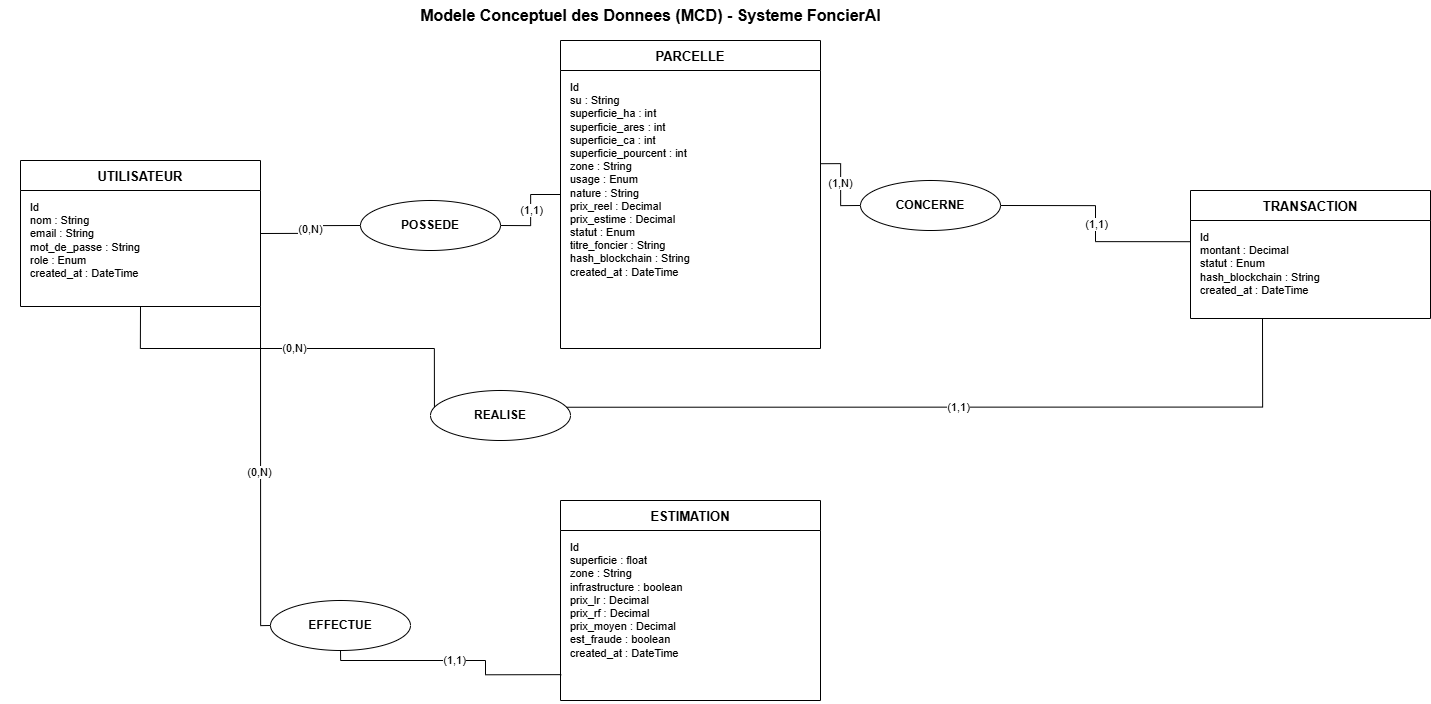

The diagram above was exported from draw.io. Its source (the exported page's mxGraphModel, read from the mxfile embedded in the PNG):
<mxGraphModel dx="2171" dy="1454" grid="1" gridSize="10" guides="1" tooltips="1" connect="1" arrows="1" fold="1" page="1" pageScale="1" pageWidth="850" pageHeight="1100" math="0" shadow="0">
  <root>
    <mxCell id="0" />
    <mxCell id="1" parent="0" />
    <mxCell id="titre" parent="1" style="text;align=center;verticalAlign=middle;fontStyle=1;fontSize=16;html=1;" value="Modele Conceptuel des Donnees (MCD) - Systeme FoncierAI" vertex="1">
      <mxGeometry height="30" width="1300" x="20" as="geometry" />
    </mxCell>
    <mxCell id="ent_user" parent="1" style="swimlane;fontStyle=1;align=center;verticalAlign=middle;childLayout=stackLayout;horizontal=1;startSize=30;horizontalStack=0;resizeParent=0;fillColor=#ffffff;strokeColor=#000000;fontSize=13;" value="UTILISATEUR" vertex="1">
      <mxGeometry height="146" width="240" x="40" y="160" as="geometry" />
    </mxCell>
    <mxCell id="ent_user_attrs" parent="ent_user" style="text;align=left;verticalAlign=top;spacingLeft=8;spacingTop=4;overflow=hidden;fontSize=11;whiteSpace=wrap;html=1;" value="Id&#10;nom : String&#10;email : String&#10;mot_de_passe : String&#10;role : Enum&#10;created_at : DateTime" vertex="1">
      <mxGeometry height="116" width="240" y="30" as="geometry" />
    </mxCell>
    <mxCell id="ent_parc" parent="1" style="swimlane;fontStyle=1;align=center;verticalAlign=middle;childLayout=stackLayout;horizontal=1;startSize=30;horizontalStack=0;resizeParent=0;fillColor=#ffffff;strokeColor=#000000;fontSize=13;" value="PARCELLE" vertex="1">
      <mxGeometry height="308" width="260" x="580" y="40" as="geometry" />
    </mxCell>
    <mxCell id="ent_parc_attrs" parent="ent_parc" style="text;align=left;verticalAlign=top;spacingLeft=8;spacingTop=4;overflow=hidden;fontSize=11;whiteSpace=wrap;html=1;" value="Id&#10;su : String&#10;superficie_ha : int&#10;superficie_ares : int&#10;superficie_ca : int&#10;superficie_pourcent : int&#10;zone : String&#10;usage : Enum&#10;nature : String&#10;prix_reel : Decimal&#10;prix_estime : Decimal&#10;statut : Enum&#10;titre_foncier : String&#10;hash_blockchain : String&#10;created_at : DateTime" vertex="1">
      <mxGeometry height="278" width="260" y="30" as="geometry" />
    </mxCell>
    <mxCell id="ent_trans" parent="1" style="swimlane;fontStyle=1;align=center;verticalAlign=middle;childLayout=stackLayout;horizontal=1;startSize=30;horizontalStack=0;resizeParent=0;fillColor=#ffffff;strokeColor=#000000;fontSize=13;" value="TRANSACTION" vertex="1">
      <mxGeometry height="128" width="240" x="1210" y="190" as="geometry" />
    </mxCell>
    <mxCell id="ent_trans_attrs" parent="ent_trans" style="text;align=left;verticalAlign=top;spacingLeft=8;spacingTop=4;overflow=hidden;fontSize=11;whiteSpace=wrap;html=1;" value="Id&#10;montant : Decimal&#10;statut : Enum&#10;hash_blockchain : String&#10;created_at : DateTime" vertex="1">
      <mxGeometry height="98" width="240" y="30" as="geometry" />
    </mxCell>
    <mxCell id="ent_est" parent="1" style="swimlane;fontStyle=1;align=center;verticalAlign=middle;childLayout=stackLayout;horizontal=1;startSize=30;horizontalStack=0;resizeParent=0;fillColor=#ffffff;strokeColor=#000000;fontSize=13;" value="ESTIMATION" vertex="1">
      <mxGeometry height="200" width="260" x="580" y="500" as="geometry" />
    </mxCell>
    <mxCell id="ent_est_attrs" parent="ent_est" style="text;align=left;verticalAlign=top;spacingLeft=8;spacingTop=4;overflow=hidden;fontSize=11;whiteSpace=wrap;html=1;" value="Id&#10;superficie : float&#10;zone : String&#10;infrastructure : boolean&#10;prix_lr : Decimal&#10;prix_rf : Decimal&#10;prix_moyen : Decimal&#10;est_fraude : boolean&#10;created_at : DateTime" vertex="1">
      <mxGeometry height="170" width="260" y="30" as="geometry" />
    </mxCell>
    <mxCell id="assoc_possede" parent="1" style="ellipse;whiteSpace=wrap;html=1;fillColor=#ffffff;strokeColor=#000000;fontSize=12;fontStyle=1;" value="POSSEDE" vertex="1">
      <mxGeometry height="50" width="140" x="380" y="200" as="geometry" />
    </mxCell>
    <mxCell id="assoc_concerne" parent="1" style="ellipse;whiteSpace=wrap;html=1;fillColor=#ffffff;strokeColor=#000000;fontSize=12;fontStyle=1;" value="CONCERNE" vertex="1">
      <mxGeometry height="50" width="140" x="880" y="180" as="geometry" />
    </mxCell>
    <mxCell id="assoc_achete" parent="1" style="ellipse;whiteSpace=wrap;html=1;fillColor=#ffffff;strokeColor=#000000;fontSize=12;fontStyle=1;" value="REALISE" vertex="1">
      <mxGeometry height="50" width="140" x="450" y="390" as="geometry" />
    </mxCell>
    <mxCell id="assoc_genere" parent="1" style="ellipse;whiteSpace=wrap;html=1;fillColor=#ffffff;strokeColor=#000000;fontSize=12;fontStyle=1;" value="EFFECTUE" vertex="1">
      <mxGeometry height="50" width="140" x="290" y="600" as="geometry" />
    </mxCell>
    <mxCell id="l1" edge="1" parent="1" source="ent_user" style="edgeStyle=orthogonalEdgeStyle;rounded=0;html=1;endArrow=none;strokeColor=#000000;exitX=1;exitY=0.5;entryX=0;entryY=0.5;" target="assoc_possede" value="(0,N)">
      <mxGeometry relative="1" as="geometry">
        <mxPoint x="-0.6" as="offset" />
      </mxGeometry>
    </mxCell>
    <mxCell id="l2" edge="1" parent="1" source="assoc_possede" style="edgeStyle=orthogonalEdgeStyle;rounded=0;html=1;endArrow=none;strokeColor=#000000;exitX=1;exitY=0.5;entryX=0;entryY=0.5;" target="ent_parc" value="(1,1)">
      <mxGeometry relative="1" as="geometry">
        <mxPoint x="0.6" as="offset" />
      </mxGeometry>
    </mxCell>
    <mxCell id="l3" edge="1" parent="1" source="ent_parc" style="edgeStyle=orthogonalEdgeStyle;rounded=0;html=1;endArrow=none;strokeColor=#000000;exitX=1;exitY=0.4;entryX=0;entryY=0.5;" target="assoc_concerne" value="(1,N)">
      <mxGeometry relative="1" as="geometry">
        <mxPoint x="-0.6" as="offset" />
      </mxGeometry>
    </mxCell>
    <mxCell id="l4" edge="1" parent="1" source="assoc_concerne" style="edgeStyle=orthogonalEdgeStyle;rounded=0;html=1;endArrow=none;strokeColor=#000000;exitX=1;exitY=0.5;entryX=0;entryY=0.4;" target="ent_trans" value="(1,1)">
      <mxGeometry relative="1" as="geometry">
        <mxPoint x="0.6" as="offset" />
      </mxGeometry>
    </mxCell>
    <mxCell id="l5" edge="1" parent="1" source="ent_user" style="edgeStyle=orthogonalEdgeStyle;rounded=0;html=1;endArrow=none;strokeColor=#000000;exitX=0.5;exitY=1;entryX=0;entryY=0.3;" target="assoc_achete" value="(0,N)">
      <mxGeometry relative="1" as="geometry">
        <mxPoint x="-0.6" as="offset" />
      </mxGeometry>
    </mxCell>
    <mxCell id="l6" edge="1" parent="1" source="assoc_achete" style="edgeStyle=orthogonalEdgeStyle;rounded=0;html=1;endArrow=none;strokeColor=#000000;exitX=1;exitY=0.3;entryX=0.3;entryY=1;" target="ent_trans" value="(1,1)">
      <mxGeometry relative="1" as="geometry">
        <mxPoint x="0.6" as="offset" />
      </mxGeometry>
    </mxCell>
    <mxCell id="l9" edge="1" parent="1" source="ent_user_attrs" style="edgeStyle=orthogonalEdgeStyle;rounded=0;html=1;endArrow=none;strokeColor=#000000;exitX=1;exitY=1;entryX=0;entryY=0.5;exitDx=0;exitDy=0;" target="assoc_genere" value="(0,N)">
      <mxGeometry relative="1" as="geometry">
        <mxPoint x="-0.6" as="offset" />
      </mxGeometry>
    </mxCell>
    <mxCell id="l10" edge="1" parent="1" source="assoc_genere" style="edgeStyle=orthogonalEdgeStyle;rounded=0;html=1;endArrow=none;strokeColor=#000000;exitX=0.5;exitY=1;entryX=0.003;entryY=0.848;entryDx=0;entryDy=0;entryPerimeter=0;" target="ent_est_attrs" value="(1,1)">
      <mxGeometry relative="1" as="geometry">
        <mxPoint x="0.6" as="offset" />
      </mxGeometry>
    </mxCell>
  </root>
</mxGraphModel>